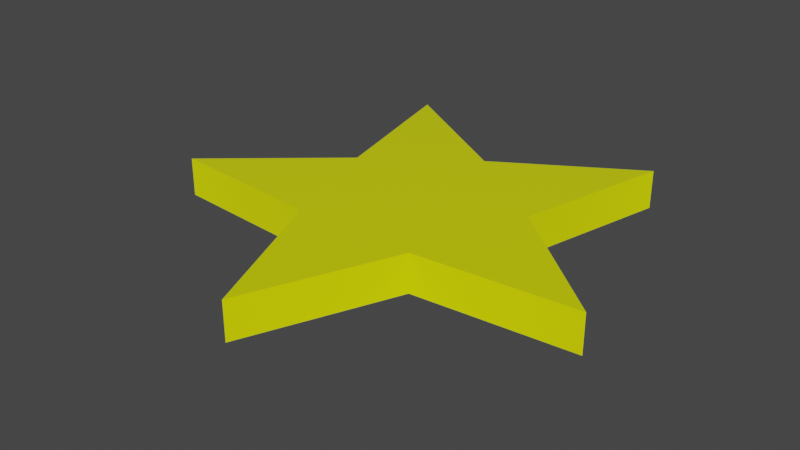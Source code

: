# Source: star.blend  (saved by Blender 2.91.10; exported with 4.5.12 LTS)
import bpy
from mathutils import Matrix  # noqa: F401  (used for matrix-valued properties, if any)

bpy.ops.wm.read_factory_settings(use_empty=True)
scene = bpy.context.scene
scene.name = 'Scene'

# ---- collections
col_collection = bpy.data.collections.new('Collection'); scene.collection.children.link(col_collection)

# ---- materials (node trees are filled in below, after node groups)
mat_material_001 = bpy.data.materials.new('Material.001')
mat_material_001.use_transparent_shadow = False

# ---- material node trees
mat_material_001.use_nodes = True; mat_material_001.node_tree.nodes.clear()
_N = mat_material_001.node_tree.nodes; _L = mat_material_001.node_tree.links
n0 = _N.new('ShaderNodeBsdfPrincipled'); n0.name = 'Principled BSDF'; n0.location = (10, 300)
n0.distribution = 'GGX'
n0.subsurface_method = 'BURLEY'
n0.inputs[0].default_value = (0.734, 0.8, 0.0, 1.0)
n0.inputs[2].default_value = 0.0
n0.inputs[3].default_value = 1.45
n0.inputs[27].default_value = (0.0, 0.0, 0.0, 1.0)
n0.inputs[28].default_value = 1.0
n1 = _N.new('ShaderNodeOutputMaterial'); n1.name = 'Material Output'; n1.location = (300, 300)
_L.new(n0.outputs[0], n1.inputs[0])
n1.is_active_output = True

# ---- world
world_world = bpy.data.worlds.new('World'); scene.world = world_world
world_world.use_nodes = True; world_world.node_tree.nodes.clear()
_N = world_world.node_tree.nodes; _L = world_world.node_tree.links
n0 = _N.new('ShaderNodeOutputWorld'); n0.name = 'World Output'; n0.location = (300, 300)
n1 = _N.new('ShaderNodeBackground'); n1.name = 'Background'; n1.location = (10, 300)
n1.inputs[0].default_value = (0.05088, 0.05088, 0.05088, 1.0)
_L.new(n1.outputs[0], n0.inputs[0])
n0.is_active_output = True
world_world.color = (0.05088, 0.05088, 0.05088)
world_world.use_sun_shadow = False
world_world.sun_shadow_jitter_overblur = 0.0

# ---- meshes
me_circle = bpy.data.meshes.new('Circle')
me_circle.from_pydata([(1.311e-08, 0.45, 0.0), (-0.428, 0.1391, 0.0), (-0.2645, -0.3641, 0.0), (0.2645, -0.3641, 0.0), (0.428, 0.1391, 0.0), (1.311e-08, 0.45, 0.1662), (-0.428, 0.1391, 0.1662), (-0.2645, -0.3641, 0.1662), (0.2645, -0.3641, 0.1662), (0.428, 0.1391, 0.1662), (0.0, 0.0, 0.0), (0.0, 0.0, 0.0), (0.0, 0.0, 0.0), (0.0, 0.0, 0.0), (0.0, 0.0, 0.0), (0.0, 0.0, 0.0), (0.0, 0.0, 0.0), (0.0, 0.0, 0.0), (0.0, 0.0, 0.0), (0.0, 0.0, 0.0), (0.0, 0.0, 0.0), (0.0, 0.0, 0.0), (0.0, 0.0, 0.0), (0.0, 0.0, 0.0), (0.0, 0.0, 0.0), (0.0, 0.0, 0.0), (0.0, 0.0, 0.0), (0.0, 0.0, 0.0), (0.0, 0.0, 0.0), (0.0, 0.0, 0.0), (0.0, 0.0, 0.0), (1.311e-08, 0.45, 0.0), (1.311e-08, 0.45, 0.0), (1.311e-08, 0.45, 0.0), (1.311e-08, 0.45, 0.0), (1.311e-08, 0.45, 0.0), (1.311e-08, 0.45, 0.0), (1.311e-08, 0.45, 0.0), (-0.5878, 0.809, 0.0), (-0.5878, 0.809, 0.0), (-0.5878, 0.809, 0.0), (-0.5878, 0.809, 0.0), (-0.5878, 0.809, 0.0), (-0.5878, 0.809, 0.0), (-0.5878, 0.809, 0.0), (-0.5878, 0.809, 0.0), (-0.5878, 0.809, 0.0), (-0.428, 0.1391, 0.0), (-0.428, 0.1391, 0.0), (-0.428, 0.1391, 0.0), (-0.428, 0.1391, 0.0), (-0.428, 0.1391, 0.0), (-0.428, 0.1391, 0.0), (-0.428, 0.1391, 0.0), (-0.9511, -0.309, 0.0), (-0.9511, -0.309, 0.0), (-0.9511, -0.309, 0.0), (-0.9511, -0.309, 0.0), (-0.9511, -0.309, 0.0), (-0.9511, -0.309, 0.0), (-0.9511, -0.309, 0.0), (-0.9511, -0.309, 0.0), (-0.9511, -0.309, 0.0), (-0.2645, -0.3641, 0.0), (-0.2645, -0.3641, 0.0), (-0.2645, -0.3641, 0.0), (-0.2645, -0.3641, 0.0), (-0.2645, -0.3641, 0.0), (-0.2645, -0.3641, 0.0), (-0.2645, -0.3641, 0.0), (8.742e-08, -1.0, 0.0), (8.742e-08, -1.0, 0.0), (8.742e-08, -1.0, 0.0), (8.742e-08, -1.0, 0.0), (8.742e-08, -1.0, 0.0), (8.742e-08, -1.0, 0.0), (8.742e-08, -1.0, 0.0), (8.742e-08, -1.0, 0.0), (8.742e-08, -1.0, 0.0), (0.2645, -0.3641, 0.0), (0.2645, -0.3641, 0.0), (0.2645, -0.3641, 0.0), (0.2645, -0.3641, 0.0), (0.2645, -0.3641, 0.0), (0.2645, -0.3641, 0.0), (0.2645, -0.3641, 0.0), (0.9511, -0.309, 0.0), (0.9511, -0.309, 0.0), (0.9511, -0.309, 0.0), (0.9511, -0.309, 0.0), (0.9511, -0.309, 0.0), (0.9511, -0.309, 0.0), (0.9511, -0.309, 0.0), (0.9511, -0.309, 0.0), (0.9511, -0.309, 0.0), (0.428, 0.1391, 0.0), (0.428, 0.1391, 0.0), (0.428, 0.1391, 0.0), (0.428, 0.1391, 0.0), (0.428, 0.1391, 0.0), (0.428, 0.1391, 0.0), (0.428, 0.1391, 0.0), (0.5878, 0.809, 0.0), (0.5878, 0.809, 0.0), (0.5878, 0.809, 0.0), (0.5878, 0.809, 0.0), (0.5878, 0.809, 0.0), (0.5878, 0.809, 0.0), (0.5878, 0.809, 0.0), (0.5878, 0.809, 0.0), (0.5878, 0.809, 0.0), (0.0, -2.233e-08, 0.1662), (0.0, -2.233e-08, 0.1662), (0.0, -2.233e-08, 0.1662), (0.0, -2.233e-08, 0.1662), (0.0, -2.233e-08, 0.1662), (0.0, -2.233e-08, 0.1662), (0.0, -2.233e-08, 0.1662), (0.0, -2.233e-08, 0.1662), (0.0, -2.233e-08, 0.1662), (0.0, -2.233e-08, 0.1662), (0.0, -2.233e-08, 0.1662), (0.0, -2.233e-08, 0.1662), (0.0, -2.233e-08, 0.1662), (0.0, -2.233e-08, 0.1662), (0.0, -2.233e-08, 0.1662), (0.0, -2.233e-08, 0.1662), (0.0, -2.233e-08, 0.1662), (0.0, -2.233e-08, 0.1662), (0.0, -2.233e-08, 0.1662), (0.0, -2.233e-08, 0.1662), (0.0, -2.233e-08, 0.1662), (1.311e-08, 0.45, 0.1662), (1.311e-08, 0.45, 0.1662), (1.311e-08, 0.45, 0.1662), (1.311e-08, 0.45, 0.1662), (1.311e-08, 0.45, 0.1662), (1.311e-08, 0.45, 0.1662), (1.311e-08, 0.45, 0.1662), (-0.5878, 0.809, 0.1662), (-0.5878, 0.809, 0.1662), (-0.5878, 0.809, 0.1662), (-0.5878, 0.809, 0.1662), (-0.5878, 0.809, 0.1662), (-0.5878, 0.809, 0.1662), (-0.5878, 0.809, 0.1662), (-0.5878, 0.809, 0.1662), (-0.5878, 0.809, 0.1662), (-0.428, 0.1391, 0.1662), (-0.428, 0.1391, 0.1662), (-0.428, 0.1391, 0.1662), (-0.428, 0.1391, 0.1662), (-0.428, 0.1391, 0.1662), (-0.428, 0.1391, 0.1662), (-0.428, 0.1391, 0.1662), (-0.9511, -0.309, 0.1662), (-0.9511, -0.309, 0.1662), (-0.9511, -0.309, 0.1662), (-0.9511, -0.309, 0.1662), (-0.9511, -0.309, 0.1662), (-0.9511, -0.309, 0.1662), (-0.9511, -0.309, 0.1662), (-0.9511, -0.309, 0.1662), (-0.9511, -0.309, 0.1662), (-0.2645, -0.3641, 0.1662), (-0.2645, -0.3641, 0.1662), (-0.2645, -0.3641, 0.1662), (-0.2645, -0.3641, 0.1662), (-0.2645, -0.3641, 0.1662), (-0.2645, -0.3641, 0.1662), (-0.2645, -0.3641, 0.1662), (8.742e-08, -1.0, 0.1662), (8.742e-08, -1.0, 0.1662), (8.742e-08, -1.0, 0.1662), (8.742e-08, -1.0, 0.1662), (8.742e-08, -1.0, 0.1662), (8.742e-08, -1.0, 0.1662), (8.742e-08, -1.0, 0.1662), (8.742e-08, -1.0, 0.1662), (8.742e-08, -1.0, 0.1662), (0.2645, -0.3641, 0.1662), (0.2645, -0.3641, 0.1662), (0.2645, -0.3641, 0.1662), (0.2645, -0.3641, 0.1662), (0.2645, -0.3641, 0.1662), (0.2645, -0.3641, 0.1662), (0.2645, -0.3641, 0.1662), (0.9511, -0.309, 0.1662), (0.9511, -0.309, 0.1662), (0.9511, -0.309, 0.1662), (0.9511, -0.309, 0.1662), (0.9511, -0.309, 0.1662), (0.9511, -0.309, 0.1662), (0.9511, -0.309, 0.1662), (0.9511, -0.309, 0.1662), (0.9511, -0.309, 0.1662), (0.428, 0.1391, 0.1662), (0.428, 0.1391, 0.1662), (0.428, 0.1391, 0.1662), (0.428, 0.1391, 0.1662), (0.428, 0.1391, 0.1662), (0.428, 0.1391, 0.1662), (0.428, 0.1391, 0.1662), (0.5878, 0.809, 0.1662), (0.5878, 0.809, 0.1662), (0.5878, 0.809, 0.1662), (0.5878, 0.809, 0.1662), (0.5878, 0.809, 0.1662), (0.5878, 0.809, 0.1662), (0.5878, 0.809, 0.1662), (0.5878, 0.809, 0.1662), (0.5878, 0.809, 0.1662)], [], [(12, 31, 104), (19, 55, 49), (18, 63, 56), (17, 71, 64), (16, 80, 72), (15, 87, 81), (14, 95, 88), (13, 103, 96), (11, 39, 32), (33, 38, 139, 132), (112, 148, 158), (120, 133, 142), (113, 157, 166), (114, 165, 174), (115, 173, 181), (116, 180, 190), (117, 189, 198), (118, 197, 206), (119, 205, 134), (79, 86, 187, 182), (41, 47, 150, 140), (47, 1, 6, 150), (105, 33, 132, 204), (79, 3, 8, 182), (57, 65, 164, 156), (65, 70, 171, 164), (73, 79, 182, 172), (33, 0, 5, 132), (97, 102, 203, 196), (89, 97, 196, 188), (65, 2, 7, 164), (111, 141, 149), (97, 4, 9, 196), (47, 54, 155, 150), (10, 20, 21, 30), (11, 22, 21, 20), (12, 23, 21, 22), (13, 24, 21, 23), (14, 25, 21, 24), (15, 26, 21, 25), (16, 27, 21, 26), (17, 28, 21, 27), (18, 29, 21, 28), (19, 30, 21, 29), (31, 34, 35, 37), (32, 36, 35, 34), (33, 37, 35, 36), (38, 42, 43, 46), (39, 44, 43, 42), (40, 45, 43, 44), (41, 46, 43, 45), (47, 50, 51, 53), (48, 52, 51, 50), (49, 53, 51, 52), (54, 58, 59, 62), (55, 60, 59, 58), (56, 61, 59, 60), (57, 62, 59, 61), (63, 66, 67, 69), (64, 68, 67, 66), (65, 69, 67, 68), (70, 74, 75, 78), (71, 76, 75, 74), (72, 77, 75, 76), (73, 78, 75, 77), (79, 82, 83, 85), (80, 84, 83, 82), (81, 85, 83, 84), (86, 90, 91, 94), (87, 92, 91, 90), (88, 93, 91, 92), (89, 94, 91, 93), (95, 98, 99, 101), (96, 100, 99, 98), (97, 101, 99, 100), (102, 106, 107, 110), (103, 108, 107, 106), (104, 109, 107, 108), (105, 110, 107, 109), (111, 121, 122, 131), (112, 123, 122, 121), (113, 124, 122, 123), (114, 125, 122, 124), (115, 126, 122, 125), (116, 127, 122, 126), (117, 128, 122, 127), (118, 129, 122, 128), (119, 130, 122, 129), (120, 131, 122, 130), (132, 135, 136, 138), (133, 137, 136, 135), (134, 138, 136, 137), (139, 143, 144, 147), (140, 145, 144, 143), (141, 146, 144, 145), (142, 147, 144, 146), (148, 151, 152, 154), (149, 153, 152, 151), (150, 154, 152, 153), (155, 159, 160, 163), (156, 161, 160, 159), (157, 162, 160, 161), (158, 163, 160, 162), (164, 167, 168, 170), (165, 169, 168, 167), (166, 170, 168, 169), (171, 175, 176, 179), (172, 177, 176, 175), (173, 178, 176, 177), (174, 179, 176, 178), (180, 183, 184, 186), (181, 185, 184, 183), (182, 186, 184, 185), (187, 191, 192, 195), (188, 193, 192, 191), (189, 194, 192, 193), (190, 195, 192, 194), (196, 199, 200, 202), (197, 201, 200, 199), (198, 202, 200, 201), (203, 207, 208, 211), (204, 209, 208, 207), (205, 210, 208, 209), (206, 211, 208, 210), (38, 33, 36, 42), (42, 36, 32, 39), (39, 11, 20, 44), (44, 20, 10, 40), (11, 32, 34, 22), (22, 34, 31, 12), (47, 41, 45, 50), (50, 45, 40, 48), (48, 10, 30, 52), (52, 30, 19, 49), (54, 47, 53, 58), (58, 53, 49, 55), (55, 19, 29, 60), (60, 29, 18, 56), (65, 57, 61, 69), (69, 61, 56, 63), (63, 18, 28, 66), (66, 28, 17, 64), (70, 65, 68, 74), (74, 68, 64, 71), (71, 17, 27, 76), (76, 27, 16, 72), (79, 73, 77, 82), (82, 77, 72, 80), (80, 16, 26, 84), (84, 26, 15, 81), (86, 79, 85, 90), (90, 85, 81, 87), (87, 15, 25, 92), (92, 25, 14, 88), (97, 89, 93, 101), (101, 93, 88, 95), (95, 14, 24, 98), (98, 24, 13, 96), (102, 97, 100, 106), (106, 100, 96, 103), (103, 13, 23, 108), (108, 23, 12, 104), (33, 105, 109, 37), (37, 109, 104, 31), (142, 133, 135, 147), (147, 135, 132, 139), (141, 111, 131, 146), (146, 131, 120, 142), (119, 134, 137, 130), (130, 137, 133, 120), (149, 141, 145, 153), (153, 145, 140, 150), (148, 112, 121, 151), (151, 121, 111, 149), (158, 148, 154, 163), (163, 154, 150, 155), (157, 113, 123, 162), (162, 123, 112, 158), (166, 157, 161, 170), (170, 161, 156, 164), (165, 114, 124, 169), (169, 124, 113, 166), (174, 165, 167, 179), (179, 167, 164, 171), (173, 115, 125, 178), (178, 125, 114, 174), (181, 173, 177, 185), (185, 177, 172, 182), (180, 116, 126, 183), (183, 126, 115, 181), (190, 180, 186, 195), (195, 186, 182, 187), (189, 117, 127, 194), (194, 127, 116, 190), (198, 189, 193, 202), (202, 193, 188, 196), (197, 118, 128, 201), (201, 128, 117, 198), (206, 197, 199, 211), (211, 199, 196, 203), (205, 119, 129, 210), (210, 129, 118, 206), (134, 205, 209, 138), (138, 209, 204, 132), (171, 70, 78, 175), (175, 78, 73, 172), (203, 102, 110, 207), (207, 110, 105, 204), (57, 156, 159, 62), (62, 159, 155, 54), (89, 188, 191, 94), (94, 191, 187, 86), (41, 140, 143, 46), (46, 143, 139, 38), (10, 48, 40)])
me_circle.polygons.foreach_set('use_smooth', [1, 1, 1, 1, 1, 1, 1, 1, 1, 1, 1, 1, 1, 1, 1, 1, 1, 1, 1, 1, 1, 1, 1, 1, 1, 1, 1, 1, 1, 1, 1, 1, 1, 1, 1, 1, 1, 1, 1, 1, 1, 1, 1, 1, 1, 1, 0, 1, 1, 1, 1, 1, 1, 1, 1, 1, 1, 1, 1, 1, 0, 1, 1, 1, 1, 1, 1, 1, 1, 1, 1, 1, 1, 1, 0, 1, 1, 1, 1, 1, 1, 1, 1, 1, 1, 1, 1, 1, 1, 1, 1, 1, 1, 1, 1, 1, 1, 1, 0, 1, 1, 1, 1, 1, 1, 1, 1, 1, 1, 1, 1, 1, 0, 1, 1, 1, 1, 1, 1, 1, 1, 1, 1, 1, 1, 1, 1, 1, 1, 1, 1, 1, 1, 1, 1, 1, 1, 1, 0, 1, 1, 1, 1, 1, 1, 1, 1, 1, 1, 1, 1, 1, 1, 1, 0, 1, 1, 1, 1, 1, 1, 1, 0, 1, 1, 1, 1, 1, 1, 1, 1, 1, 1, 1, 1, 1, 1, 1, 1, 0, 1, 1, 1, 1, 1, 1, 1, 1, 1, 1, 1, 1, 1, 1, 1, 0, 1, 1, 1, 1, 1, 1, 1, 0, 1, 1, 1, 1, 1, 1, 1, 1, 1, 1, 1])
_uv = me_circle.uv_layers.new(name='UVMap')
_uv.uv.foreach_set('vector', [0.5, 0.5, 0.5, 1.0, 0.7939, 0.9045, 0.5, 0.5, 0.02447, 0.3455, 0.02447, 0.6545, 0.5, 0.5, 0.2061, 0.09549, 0.02447, 0.3455, 0.5, 0.5, 0.5, 0.0, 0.2061, 0.09549, 0.5, 0.5, 0.7939, 0.09549, 0.5, 0.0, 0.5, 0.5, 0.9755, 0.3455, 0.7939, 0.09549, 0.5, 0.5, 0.9755, 0.6545, 0.9755, 0.3455, 0.5, 0.5, 0.7939, 0.9045, 0.9755, 0.6545, 0.5, 0.5, 0.2061, 0.9045, 0.5, 1.0, 0.5, 1.0, 0.2061, 0.9045, 0.2061, 0.9045, 0.5, 1.0, 0.5, 0.5, 0.02447, 0.6545, 0.02447, 0.3455, 0.5, 0.5, 0.5, 1.0, 0.2061, 0.9045, 0.5, 0.5, 0.02447, 0.3455, 0.2061, 0.09549, 0.5, 0.5, 0.2061, 0.09549, 0.5, 0.0, 0.5, 0.5, 0.5, 0.0, 0.7939, 0.09549, 0.5, 0.5, 0.7939, 0.09549, 0.9755, 0.3455, 0.5, 0.5, 0.9755, 0.3455, 0.9755, 0.6545, 0.5, 0.5, 0.9755, 0.6545, 0.7939, 0.9045, 0.5, 0.5, 0.7939, 0.9045, 0.5, 1.0, 0.7939, 0.09549, 0.9755, 0.3455, 0.9755, 0.3455, 0.7939, 0.09549, 0.2061, 0.9045, 0.02447, 0.6545, 0.02447, 0.6545, 0.2061, 0.9045, 0.0, 0.0, 0.0, 0.0, 0.0, 0.0, 0.0, 0.0, 0.7939, 0.9045, 0.5, 1.0, 0.5, 1.0, 0.7939, 0.9045, 0.0, 0.0, 0.0, 0.0, 0.0, 0.0, 0.0, 0.0, 0.02447, 0.3455, 0.2061, 0.09549, 0.2061, 0.09549, 0.02447, 0.3455, 0.2061, 0.09549, 0.5, 0.0, 0.5, 0.0, 0.2061, 0.09549, 0.5, 0.0, 0.7939, 0.09549, 0.7939, 0.09549, 0.5, 0.0, 0.0, 0.0, 0.0, 0.0, 0.0, 0.0, 0.0, 0.0, 0.9755, 0.6545, 0.7939, 0.9045, 0.7939, 0.9045, 0.9755, 0.6545, 0.9755, 0.3455, 0.9755, 0.6545, 0.9755, 0.6545, 0.9755, 0.3455, 0.0, 0.0, 0.0, 0.0, 0.0, 0.0, 0.0, 0.0, 0.5, 0.5, 0.2061, 0.9045, 0.02447, 0.6545, 0.0, 0.0, 0.0, 0.0, 0.0, 0.0, 0.0, 0.0, 0.02447, 0.6545, 0.02447, 0.3455, 0.02447, 0.3455, 0.02447, 0.6545, 0.5, 0.5, 0.5, 0.5, 0.5, 0.5, 0.5, 0.5, 0.5, 0.5, 0.5, 0.5, 0.5, 0.5, 0.5, 0.5, 0.5, 0.5, 0.5, 0.5, 0.5, 0.5, 0.5, 0.5, 0.5, 0.5, 0.5, 0.5, 0.5, 0.5, 0.5, 0.5, 0.5, 0.5, 0.5, 0.5, 0.5, 0.5, 0.5, 0.5, 0.5, 0.5, 0.5, 0.5, 0.5, 0.5, 0.5, 0.5, 0.5, 0.5, 0.5, 0.5, 0.5, 0.5, 0.5, 0.5, 0.5, 0.5, 0.5, 0.5, 0.5, 0.5, 0.5, 0.5, 0.5, 0.5, 0.5, 0.5, 0.5, 0.5, 0.5, 0.5, 0.5, 0.5, 0.5, 0.5, 0.5, 0.5, 0.5, 0.5, 0.5, 1.0, 0.5, 1.0, 0.5, 1.0, 0.5, 1.0, 0.5, 1.0, 0.5, 1.0, 0.5, 1.0, 0.5, 1.0, 0.0, 0.0, 0.0, 0.0, 0.0, 0.0, 0.0, 0.0, 0.2061, 0.9045, 0.2061, 0.9045, 0.2061, 0.9045, 0.2061, 0.9045, 0.2061, 0.9045, 0.2061, 0.9045, 0.2061, 0.9045, 0.2061, 0.9045, 0.2061, 0.9045, 0.2061, 0.9045, 0.2061, 0.9045, 0.2061, 0.9045, 0.2061, 0.9045, 0.2061, 0.9045, 0.2061, 0.9045, 0.2061, 0.9045, 0.02447, 0.6545, 0.02447, 0.6545, 0.02447, 0.6545, 0.02447, 0.6545, 0.02447, 0.6545, 0.02447, 0.6545, 0.02447, 0.6545, 0.02447, 0.6545, 0.02447, 0.6545, 0.02447, 0.6545, 0.02447, 0.6545, 0.02447, 0.6545, 0.02447, 0.3455, 0.02447, 0.3455, 0.02447, 0.3455, 0.02447, 0.3455, 0.02447, 0.3455, 0.02447, 0.3455, 0.02447, 0.3455, 0.02447, 0.3455, 0.02447, 0.3455, 0.02447, 0.3455, 0.02447, 0.3455, 0.02447, 0.3455, 0.02447, 0.3455, 0.02447, 0.3455, 0.02447, 0.3455, 0.02447, 0.3455, 0.2061, 0.09549, 0.2061, 0.09549, 0.2061, 0.09549, 0.2061, 0.09549, 0.2061, 0.09549, 0.2061, 0.09549, 0.2061, 0.09549, 0.2061, 0.09549, 0.0, 0.0, 0.0, 0.0, 0.0, 0.0, 0.0, 0.0, 0.5, 0.0, 0.5, 0.0, 0.5, 0.0, 0.5, 0.0, 0.5, 0.0, 0.5, 0.0, 0.5, 0.0, 0.5, 0.0, 0.5, 0.0, 0.5, 0.0, 0.5, 0.0, 0.5, 0.0, 0.5, 0.0, 0.5, 0.0, 0.5, 0.0, 0.5, 0.0, 0.7939, 0.09549, 0.7939, 0.09549, 0.7939, 0.09549, 0.7939, 0.09549, 0.7939, 0.09549, 0.7939, 0.09549, 0.7939, 0.09549, 0.7939, 0.09549, 0.7939, 0.09549, 0.7939, 0.09549, 0.7939, 0.09549, 0.7939, 0.09549, 0.9755, 0.3455, 0.9755, 0.3455, 0.9755, 0.3455, 0.9755, 0.3455, 0.9755, 0.3455, 0.9755, 0.3455, 0.9755, 0.3455, 0.9755, 0.3455, 0.9755, 0.3455, 0.9755, 0.3455, 0.9755, 0.3455, 0.9755, 0.3455, 0.9755, 0.3455, 0.9755, 0.3455, 0.9755, 0.3455, 0.9755, 0.3455, 0.9755, 0.6545, 0.9755, 0.6545, 0.9755, 0.6545, 0.9755, 0.6545, 0.9755, 0.6545, 0.9755, 0.6545, 0.9755, 0.6545, 0.9755, 0.6545, 0.0, 0.0, 0.0, 0.0, 0.0, 0.0, 0.0, 0.0, 0.7939, 0.9045, 0.7939, 0.9045, 0.7939, 0.9045, 0.7939, 0.9045, 0.7939, 0.9045, 0.7939, 0.9045, 0.7939, 0.9045, 0.7939, 0.9045, 0.7939, 0.9045, 0.7939, 0.9045, 0.7939, 0.9045, 0.7939, 0.9045, 0.7939, 0.9045, 0.7939, 0.9045, 0.7939, 0.9045, 0.7939, 0.9045, 0.5, 0.5, 0.5, 0.5, 0.5, 0.5, 0.5, 0.5, 0.5, 0.5, 0.5, 0.5, 0.5, 0.5, 0.5, 0.5, 0.5, 0.5, 0.5, 0.5, 0.5, 0.5, 0.5, 0.5, 0.5, 0.5, 0.5, 0.5, 0.5, 0.5, 0.5, 0.5, 0.5, 0.5, 0.5, 0.5, 0.5, 0.5, 0.5, 0.5, 0.5, 0.5, 0.5, 0.5, 0.5, 0.5, 0.5, 0.5, 0.5, 0.5, 0.5, 0.5, 0.5, 0.5, 0.5, 0.5, 0.5, 0.5, 0.5, 0.5, 0.5, 0.5, 0.5, 0.5, 0.5, 0.5, 0.5, 0.5, 0.5, 0.5, 0.5, 0.5, 0.5, 0.5, 0.5, 0.5, 0.5, 0.5, 0.5, 0.5, 0.5, 1.0, 0.5, 1.0, 0.5, 1.0, 0.5, 1.0, 0.5, 1.0, 0.5, 1.0, 0.5, 1.0, 0.5, 1.0, 0.5, 1.0, 0.5, 1.0, 0.5, 1.0, 0.5, 1.0, 0.2061, 0.9045, 0.2061, 0.9045, 0.2061, 0.9045, 0.2061, 0.9045, 0.2061, 0.9045, 0.2061, 0.9045, 0.2061, 0.9045, 0.2061, 0.9045, 0.2061, 0.9045, 0.2061, 0.9045, 0.2061, 0.9045, 0.2061, 0.9045, 0.2061, 0.9045, 0.2061, 0.9045, 0.2061, 0.9045, 0.2061, 0.9045, 0.02447, 0.6545, 0.02447, 0.6545, 0.02447, 0.6545, 0.02447, 0.6545, 0.02447, 0.6545, 0.02447, 0.6545, 0.02447, 0.6545, 0.02447, 0.6545, 0.0, 0.0, 0.0, 0.0, 0.0, 0.0, 0.0, 0.0, 0.02447, 0.3455, 0.02447, 0.3455, 0.02447, 0.3455, 0.02447, 0.3455, 0.02447, 0.3455, 0.02447, 0.3455, 0.02447, 0.3455, 0.02447, 0.3455, 0.02447, 0.3455, 0.02447, 0.3455, 0.02447, 0.3455, 0.02447, 0.3455, 0.02447, 0.3455, 0.02447, 0.3455, 0.02447, 0.3455, 0.02447, 0.3455, 0.2061, 0.09549, 0.2061, 0.09549, 0.2061, 0.09549, 0.2061, 0.09549, 0.2061, 0.09549, 0.2061, 0.09549, 0.2061, 0.09549, 0.2061, 0.09549, 0.2061, 0.09549, 0.2061, 0.09549, 0.2061, 0.09549, 0.2061, 0.09549, 0.5, 0.0, 0.5, 0.0, 0.5, 0.0, 0.5, 0.0, 0.5, 0.0, 0.5, 0.0, 0.5, 0.0, 0.5, 0.0, 0.5, 0.0, 0.5, 0.0, 0.5, 0.0, 0.5, 0.0, 0.5, 0.0, 0.5, 0.0, 0.5, 0.0, 0.5, 0.0, 0.7939, 0.09549, 0.7939, 0.09549, 0.7939, 0.09549, 0.7939, 0.09549, 0.7939, 0.09549, 0.7939, 0.09549, 0.7939, 0.09549, 0.7939, 0.09549, 0.0, 0.0, 0.0, 0.0, 0.0, 0.0, 0.0, 0.0, 0.9755, 0.3455, 0.9755, 0.3455, 0.9755, 0.3455, 0.9755, 0.3455, 0.9755, 0.3455, 0.9755, 0.3455, 0.9755, 0.3455, 0.9755, 0.3455, 0.9755, 0.3455, 0.9755, 0.3455, 0.9755, 0.3455, 0.9755, 0.3455, 0.9755, 0.3455, 0.9755, 0.3455, 0.9755, 0.3455, 0.9755, 0.3455, 0.9755, 0.6545, 0.9755, 0.6545, 0.9755, 0.6545, 0.9755, 0.6545, 0.9755, 0.6545, 0.9755, 0.6545, 0.9755, 0.6545, 0.9755, 0.6545, 0.9755, 0.6545, 0.9755, 0.6545, 0.9755, 0.6545, 0.9755, 0.6545, 0.7939, 0.9045, 0.7939, 0.9045, 0.7939, 0.9045, 0.7939, 0.9045, 0.7939, 0.9045, 0.7939, 0.9045, 0.7939, 0.9045, 0.7939, 0.9045, 0.7939, 0.9045, 0.7939, 0.9045, 0.7939, 0.9045, 0.7939, 0.9045, 0.7939, 0.9045, 0.7939, 0.9045, 0.7939, 0.9045, 0.7939, 0.9045, 0.2061, 0.9045, 0.5, 1.0, 0.5, 1.0, 0.2061, 0.9045, 0.2061, 0.9045, 0.5, 1.0, 0.5, 1.0, 0.2061, 0.9045, 0.2061, 0.9045, 0.5, 0.5, 0.5, 0.5, 0.2061, 0.9045, 0.2061, 0.9045, 0.5, 0.5, 0.5, 0.5, 0.2061, 0.9045, 0.5, 0.5, 0.5, 1.0, 0.5, 1.0, 0.5, 0.5, 0.5, 0.5, 0.5, 1.0, 0.5, 1.0, 0.5, 0.5, 0.02447, 0.6545, 0.2061, 0.9045, 0.2061, 0.9045, 0.02447, 0.6545, 0.02447, 0.6545, 0.2061, 0.9045, 0.2061, 0.9045, 0.02447, 0.6545, 0.02447, 0.6545, 0.5, 0.5, 0.5, 0.5, 0.02447, 0.6545, 0.02447, 0.6545, 0.5, 0.5, 0.5, 0.5, 0.02447, 0.6545, 0.02447, 0.3455, 0.02447, 0.6545, 0.02447, 0.6545, 0.02447, 0.3455, 0.02447, 0.3455, 0.02447, 0.6545, 0.02447, 0.6545, 0.02447, 0.3455, 0.02447, 0.3455, 0.5, 0.5, 0.5, 0.5, 0.02447, 0.3455, 0.02447, 0.3455, 0.5, 0.5, 0.5, 0.5, 0.02447, 0.3455, 0.0, 0.0, 0.0, 0.0, 0.01224, 0.1727, 0.0, 0.0, 0.2061, 0.09549, 0.01224, 0.1727, 0.02447, 0.3455, 0.2061, 0.09549, 0.2061, 0.09549, 0.5, 0.5, 0.5, 0.5, 0.2061, 0.09549, 0.2061, 0.09549, 0.5, 0.5, 0.5, 0.5, 0.2061, 0.09549, 0.5, 0.0, 0.2061, 0.09549, 0.2061, 0.09549, 0.5, 0.0, 0.5, 0.0, 0.2061, 0.09549, 0.2061, 0.09549, 0.5, 0.0, 0.5, 0.0, 0.5, 0.5, 0.5, 0.5, 0.5, 0.0, 0.5, 0.0, 0.5, 0.5, 0.5, 0.5, 0.5, 0.0, 0.7939, 0.09549, 0.5, 0.0, 0.5, 0.0, 0.7939, 0.09549, 0.7939, 0.09549, 0.5, 0.0, 0.5, 0.0, 0.7939, 0.09549, 0.7939, 0.09549, 0.5, 0.5, 0.5, 0.5, 0.7939, 0.09549, 0.7939, 0.09549, 0.5, 0.5, 0.5, 0.5, 0.7939, 0.09549, 0.9755, 0.3455, 0.7939, 0.09549, 0.7939, 0.09549, 0.9755, 0.3455, 0.9755, 0.3455, 0.7939, 0.09549, 0.7939, 0.09549, 0.9755, 0.3455, 0.9755, 0.3455, 0.5, 0.5, 0.5, 0.5, 0.9755, 0.3455, 0.9755, 0.3455, 0.5, 0.5, 0.5, 0.5, 0.9755, 0.3455, 0.0, 0.0, 0.0, 0.0, 0.4878, 0.1727, 0.0, 0.0, 0.9755, 0.6545, 0.4878, 0.1727, 0.9755, 0.3455, 0.9755, 0.6545, 0.9755, 0.6545, 0.5, 0.5, 0.5, 0.5, 0.9755, 0.6545, 0.9755, 0.6545, 0.5, 0.5, 0.5, 0.5, 0.9755, 0.6545, 0.7939, 0.9045, 0.9755, 0.6545, 0.9755, 0.6545, 0.7939, 0.9045, 0.7939, 0.9045, 0.9755, 0.6545, 0.9755, 0.6545, 0.7939, 0.9045, 0.7939, 0.9045, 0.5, 0.5, 0.5, 0.5, 0.7939, 0.9045, 0.7939, 0.9045, 0.5, 0.5, 0.5, 0.5, 0.7939, 0.9045, 0.0, 0.0, 0.0, 0.0, 0.3969, 0.4523, 0.0, 0.0, 0.5, 1.0, 0.3969, 0.4523, 0.7939, 0.9045, 0.5, 1.0, 0.2061, 0.9045, 0.5, 1.0, 0.5, 1.0, 0.2061, 0.9045, 0.2061, 0.9045, 0.5, 1.0, 0.5, 1.0, 0.2061, 0.9045, 0.2061, 0.9045, 0.5, 0.5, 0.5, 0.5, 0.2061, 0.9045, 0.2061, 0.9045, 0.5, 0.5, 0.5, 0.5, 0.2061, 0.9045, 0.5, 0.5, 0.5, 1.0, 0.5, 1.0, 0.5, 0.5, 0.5, 0.5, 0.5, 1.0, 0.5, 1.0, 0.5, 0.5, 0.02447, 0.6545, 0.2061, 0.9045, 0.2061, 0.9045, 0.02447, 0.6545, 0.02447, 0.6545, 0.2061, 0.9045, 0.2061, 0.9045, 0.02447, 0.6545, 0.02447, 0.6545, 0.5, 0.5, 0.5, 0.5, 0.02447, 0.6545, 0.02447, 0.6545, 0.5, 0.5, 0.5, 0.5, 0.02447, 0.6545, 0.02447, 0.3455, 0.02447, 0.6545, 0.02447, 0.6545, 0.02447, 0.3455, 0.02447, 0.3455, 0.02447, 0.6545, 0.02447, 0.6545, 0.02447, 0.3455, 0.02447, 0.3455, 0.5, 0.5, 0.5, 0.5, 0.02447, 0.3455, 0.02447, 0.3455, 0.5, 0.5, 0.5, 0.5, 0.02447, 0.3455, 0.2061, 0.09549, 0.02447, 0.3455, 0.01224, 0.1727, 0.2061, 0.09549, 0.0, 0.0, 0.01224, 0.1727, 0.0, 0.0, 0.0, 0.0, 0.2061, 0.09549, 0.5, 0.5, 0.5, 0.5, 0.2061, 0.09549, 0.2061, 0.09549, 0.5, 0.5, 0.5, 0.5, 0.2061, 0.09549, 0.5, 0.0, 0.2061, 0.09549, 0.2061, 0.09549, 0.5, 0.0, 0.5, 0.0, 0.2061, 0.09549, 0.2061, 0.09549, 0.5, 0.0, 0.5, 0.0, 0.5, 0.5, 0.5, 0.5, 0.5, 0.0, 0.5, 0.0, 0.5, 0.5, 0.5, 0.5, 0.5, 0.0, 0.7939, 0.09549, 0.5, 0.0, 0.5, 0.0, 0.7939, 0.09549, 0.7939, 0.09549, 0.5, 0.0, 0.5, 0.0, 0.7939, 0.09549, 0.7939, 0.09549, 0.5, 0.5, 0.5, 0.5, 0.7939, 0.09549, 0.7939, 0.09549, 0.5, 0.5, 0.5, 0.5, 0.7939, 0.09549, 0.9755, 0.3455, 0.7939, 0.09549, 0.7939, 0.09549, 0.9755, 0.3455, 0.9755, 0.3455, 0.7939, 0.09549, 0.7939, 0.09549, 0.9755, 0.3455, 0.9755, 0.3455, 0.5, 0.5, 0.5, 0.5, 0.9755, 0.3455, 0.9755, 0.3455, 0.5, 0.5, 0.5, 0.5, 0.9755, 0.3455, 0.9755, 0.6545, 0.9755, 0.3455, 0.4878, 0.1727, 0.9755, 0.6545, 0.0, 0.0, 0.4878, 0.1727, 0.0, 0.0, 0.0, 0.0, 0.9755, 0.6545, 0.5, 0.5, 0.5, 0.5, 0.9755, 0.6545, 0.9755, 0.6545, 0.5, 0.5, 0.5, 0.5, 0.9755, 0.6545, 0.7939, 0.9045, 0.9755, 0.6545, 0.9755, 0.6545, 0.7939, 0.9045, 0.7939, 0.9045, 0.9755, 0.6545, 0.9755, 0.6545, 0.7939, 0.9045, 0.7939, 0.9045, 0.5, 0.5, 0.5, 0.5, 0.7939, 0.9045, 0.7939, 0.9045, 0.5, 0.5, 0.5, 0.5, 0.7939, 0.9045, 0.5, 1.0, 0.7939, 0.9045, 0.3969, 0.4523, 0.5, 1.0, 0.0, 0.0, 0.3969, 0.4523, 0.0, 0.0, 0.0, 0.0, 0.5, 0.0, 0.5, 0.0, 0.5, 0.0, 0.5, 0.0, 0.5, 0.0, 0.5, 0.0, 0.5, 0.0, 0.5, 0.0, 0.7939, 0.9045, 0.7939, 0.9045, 0.7939, 0.9045, 0.7939, 0.9045, 0.7939, 0.9045, 0.7939, 0.9045, 0.7939, 0.9045, 0.7939, 0.9045, 0.02447, 0.3455, 0.02447, 0.3455, 0.02447, 0.3455, 0.02447, 0.3455, 0.02447, 0.3455, 0.02447, 0.3455, 0.02447, 0.3455, 0.02447, 0.3455, 0.9755, 0.3455, 0.9755, 0.3455, 0.9755, 0.3455, 0.9755, 0.3455, 0.9755, 0.3455, 0.9755, 0.3455, 0.9755, 0.3455, 0.9755, 0.3455, 0.2061, 0.9045, 0.2061, 0.9045, 0.2061, 0.9045, 0.2061, 0.9045, 0.2061, 0.9045, 0.2061, 0.9045, 0.2061, 0.9045, 0.2061, 0.9045, 0.5, 0.5, 0.02447, 0.6545, 0.2061, 0.9045])
me_circle.materials.append(mat_material_001)
me_circle.use_remesh_fix_poles = True
me_circle.use_remesh_preserve_attributes = False
me_circle.use_mirror_vertex_groups = False
me_circle.update()

# ---- objects
ob_circle = bpy.data.objects.new('Circle', me_circle)

# ---- transforms, parenting, visibility, modifiers, constraints
ob_circle.location = (0.0, 0.0, 0.0)
ob_circle.lineart.crease_threshold = 0.0

# ---- collection membership
col_collection.objects.link(ob_circle)

# ---- scene / render settings (as saved in the file)
scene.frame_start = 1; scene.frame_end = 250; scene.frame_set(1)
scene.render.engine = 'BLENDER_EEVEE_NEXT'
scene.cycles.use_denoising = False
scene.cycles.samples = 128
scene.cycles.sampling_pattern = 'TABULATED_SOBOL'
scene.cycles.use_adaptive_sampling = False
scene.cycles.use_light_tree = False
scene.view_settings.view_transform = 'Filmic'
bpy.context.view_layer.update()

# ---- added for rendering (the .blend has no active camera and no usable light): camera, sun
cam_auto = bpy.data.cameras.new('AutoCamera')
cam_auto.lens = 50.0
cam_auto.sensor_width = 36.0
cam_auto.clip_end = 1000.0
ob_auto_camera = bpy.data.objects.new('AutoCamera', cam_auto)
scene.collection.objects.link(ob_auto_camera)
ob_auto_camera.location = (2.43357, -3.01578, 2.02997)
ob_auto_camera.rotation_euler = (1.09748, -7.21219e-08, 0.694738)
scene.camera = ob_auto_camera
light_auto_sun = bpy.data.lights.new('AutoSun', 'SUN')
light_auto_sun.energy = 3.0
light_auto_sun.angle = 0.0523599
ob_auto_sun = bpy.data.objects.new('AutoSun', light_auto_sun)
scene.collection.objects.link(ob_auto_sun)
ob_auto_sun.rotation_euler = (0.872665, 0.174533, 0.523599)
bpy.context.view_layer.update()
